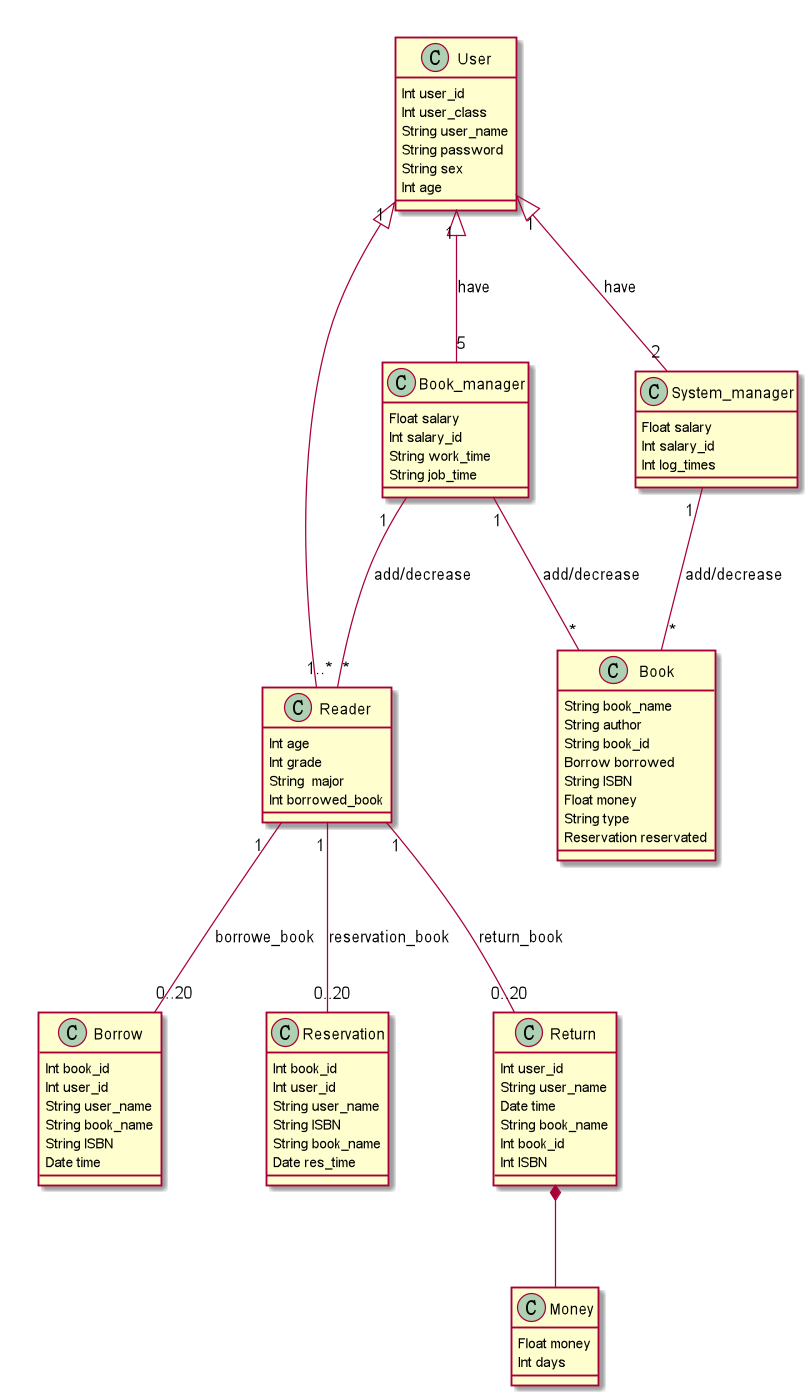

The diagram above was rendered by PlantUML. Its source (embedded in the PNG):
@startuml
class User {
    Int user_id
    Int user_class
    String user_name
    String password
    String sex
    Int age
}
class Reader{
    Int age
    Int grade
    String  major
    Int borrowed_book
}
class Book_manager{
    Float salary
    Int salary_id
    String work_time
    String job_time
}
class System_manager{
    Float salary
    Int salary_id
    Int log_times
}

class Book {
    String book_name
    String author
    String book_id
    Borrow borrowed
    String ISBN
    Float money
    String type
    Reservation reservated
}
class Borrow{
    Int book_id
    Int user_id
    String user_name
    String book_name
    String ISBN
    Date time
}
class Reservation{
    Int book_id
    Int user_id
    String user_name
    String ISBN
    String book_name
    Date res_time
}
class Return{
    Int user_id
    String user_name
    Date time
    String book_name
    Int book_id
    Int ISBN
}
class Money{
    Float money
    Int days
}
User "1" <|-- "1..*" Reader
User "1" <|-- "5" Book_manager:have
User "1" <|-- "2" System_manager:have
Reader "1" -- "0..20" Borrow:borrowe_book
Reader "1" -- "0..20" Reservation:reservation_book
Reader "1" -- "0..20" Return:return_book
Book_manager"1" -- "*" Book:add/decrease
System_manager "1" -- "*" Book:add/decrease
Book_manager "1" -- "*" Reader:add/decrease
Return *-- Money
@enduml